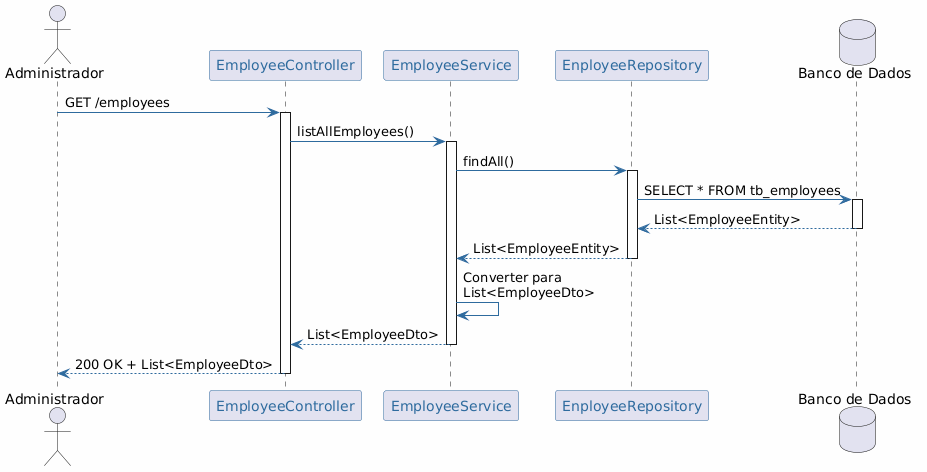

The diagram above was rendered by PlantUML. Its source (embedded in the PNG):
@startuml
skinparam backgroundColor #FEFEFE
skinparam participantBorderColor #2E6B9E
skinparam participantFontColor #2E6B9E
skinparam arrowColor #2E6B9E
skinparam lifelineBorderColor #2E6B9E

actor "Administrador" as Admin
participant "EmployeeController" as Controller
participant "EmployeeService" as Service
participant "EnployeeRepository" as Repository
database "Banco de Dados" as DB

Admin -> Controller : GET /employees
activate Controller

Controller -> Service : listAllEmployees()
activate Service

Service -> Repository : findAll()
activate Repository

Repository -> DB : SELECT * FROM tb_employees
activate DB
DB --> Repository : List<EmployeeEntity>
deactivate DB

Repository --> Service : List<EmployeeEntity>
deactivate Repository

Service -> Service : Converter para\nList<EmployeeDto>

Service --> Controller : List<EmployeeDto>
deactivate Service

Controller --> Admin : 200 OK + List<EmployeeDto>
deactivate Controller

@enduml